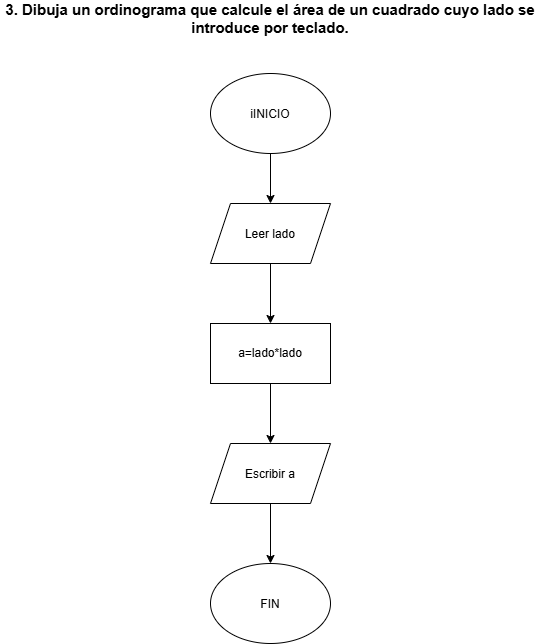

The diagram above was exported from draw.io. Its source (the exported page's mxGraphModel, read from the mxfile embedded in the PNG):
<mxGraphModel dx="772" dy="1109" grid="1" gridSize="10" guides="1" tooltips="1" connect="1" arrows="1" fold="1" page="1" pageScale="1" pageWidth="827" pageHeight="1169" background="light-dark(#ffffff, #121212)" math="0" shadow="0">
  <root>
    <mxCell id="0" />
    <mxCell id="1" parent="0" />
    <mxCell id="Tuq-cfPhd5pH0tZNdzFo-1" parent="1" style="text;html=1;whiteSpace=wrap;strokeColor=none;fillColor=none;align=center;verticalAlign=middle;rounded=0;" value="&lt;b&gt;&lt;font style=&quot;font-size: 15px;&quot;&gt;3. Dibuja un ordinograma que calcule el área de un cuadrado cuyo lado se introduce por teclado.&lt;/font&gt;&lt;/b&gt;" vertex="1">
      <mxGeometry height="30" width="540" x="170" y="120" as="geometry" />
    </mxCell>
    <mxCell id="Tuq-cfPhd5pH0tZNdzFo-21" edge="1" parent="1" source="Tuq-cfPhd5pH0tZNdzFo-2" style="edgeStyle=orthogonalEdgeStyle;rounded=0;orthogonalLoop=1;jettySize=auto;html=1;" target="Tuq-cfPhd5pH0tZNdzFo-20" value="">
      <mxGeometry relative="1" as="geometry" />
    </mxCell>
    <mxCell id="Tuq-cfPhd5pH0tZNdzFo-2" parent="1" style="ellipse;whiteSpace=wrap;html=1;shapeInside=1;" value="iINICIO" vertex="1">
      <mxGeometry height="80" width="120" x="380" y="190" as="geometry" />
    </mxCell>
    <mxCell id="Tuq-cfPhd5pH0tZNdzFo-23" edge="1" parent="1" source="Tuq-cfPhd5pH0tZNdzFo-20" style="edgeStyle=orthogonalEdgeStyle;rounded=0;orthogonalLoop=1;jettySize=auto;html=1;" target="Tuq-cfPhd5pH0tZNdzFo-22" value="">
      <mxGeometry relative="1" as="geometry" />
    </mxCell>
    <mxCell id="Tuq-cfPhd5pH0tZNdzFo-20" parent="1" style="shape=parallelogram;perimeter=parallelogramPerimeter;whiteSpace=wrap;html=1;shapeInside=1;fixedSize=1;" value="Leer lado" vertex="1">
      <mxGeometry height="60" width="120" x="380" y="320" as="geometry" />
    </mxCell>
    <mxCell id="Tuq-cfPhd5pH0tZNdzFo-25" edge="1" parent="1" source="Tuq-cfPhd5pH0tZNdzFo-22" style="edgeStyle=orthogonalEdgeStyle;rounded=0;orthogonalLoop=1;jettySize=auto;html=1;" value="">
      <mxGeometry relative="1" as="geometry">
        <mxPoint x="440" y="560" as="targetPoint" />
      </mxGeometry>
    </mxCell>
    <mxCell id="Tuq-cfPhd5pH0tZNdzFo-22" parent="1" style="whiteSpace=wrap;html=1;" value="a=lado*lado" vertex="1">
      <mxGeometry height="60" width="120" x="380" y="440" as="geometry" />
    </mxCell>
    <mxCell id="Tuq-cfPhd5pH0tZNdzFo-28" edge="1" parent="1" source="Tuq-cfPhd5pH0tZNdzFo-26" style="edgeStyle=orthogonalEdgeStyle;rounded=0;orthogonalLoop=1;jettySize=auto;html=1;" target="Tuq-cfPhd5pH0tZNdzFo-27" value="">
      <mxGeometry relative="1" as="geometry" />
    </mxCell>
    <mxCell id="Tuq-cfPhd5pH0tZNdzFo-26" parent="1" style="shape=parallelogram;perimeter=parallelogramPerimeter;whiteSpace=wrap;html=1;shapeInside=1;fixedSize=1;" value="Escribir a" vertex="1">
      <mxGeometry height="60" width="120" x="380" y="560" as="geometry" />
    </mxCell>
    <mxCell id="Tuq-cfPhd5pH0tZNdzFo-27" parent="1" style="ellipse;whiteSpace=wrap;html=1;shapeInside=1;" value="FIN" vertex="1">
      <mxGeometry height="80" width="120" x="380" y="680" as="geometry" />
    </mxCell>
  </root>
</mxGraphModel>